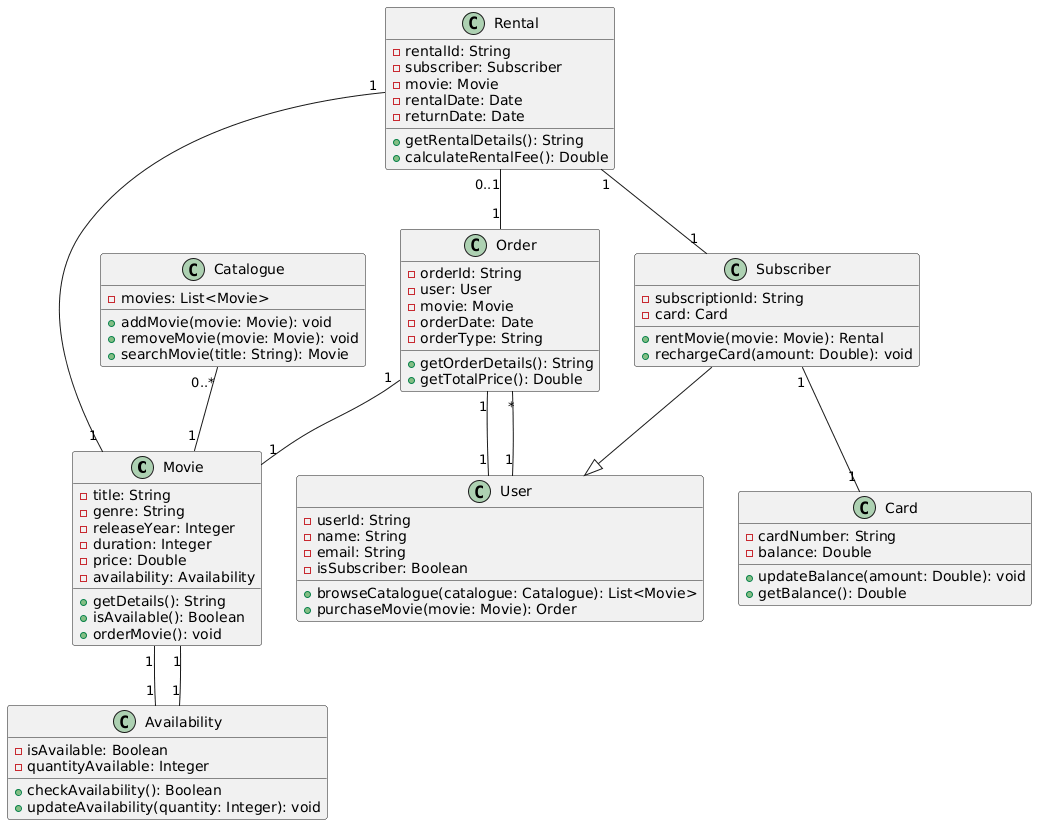

The diagram above was rendered by PlantUML. Its source (embedded in the PNG):
@startuml
class Movie {
    - title: String
    - genre: String
    - releaseYear: Integer
    - duration: Integer
    - price: Double
    - availability: Availability
    + getDetails(): String
    + isAvailable(): Boolean
    + orderMovie(): void
}

class User {
    - userId: String
    - name: String
    - email: String
    - isSubscriber: Boolean
    + browseCatalogue(catalogue: Catalogue): List<Movie>
    + purchaseMovie(movie: Movie): Order
}

class Subscriber {
    - subscriptionId: String
    - card: Card
    + rentMovie(movie: Movie): Rental
    + rechargeCard(amount: Double): void
}

class Order {
    - orderId: String
    - user: User
    - movie: Movie
    - orderDate: Date
    - orderType: String
    + getOrderDetails(): String
    + getTotalPrice(): Double
}

class Card {
    - cardNumber: String
    - balance: Double
    + updateBalance(amount: Double): void
    + getBalance(): Double
}

class Catalogue {
    - movies: List<Movie>
    + addMovie(movie: Movie): void
    + removeMovie(movie: Movie): void
    + searchMovie(title: String): Movie
}

class Rental {
    - rentalId: String
    - subscriber: Subscriber
    - movie: Movie
    - rentalDate: Date
    - returnDate: Date
    + getRentalDetails(): String
    + calculateRentalFee(): Double
}

class Availability {
    - isAvailable: Boolean
    - quantityAvailable: Integer
    + checkAvailability(): Boolean
    + updateAvailability(quantity: Integer): void
}

Movie "1" -- "1" Availability
User "1" -- "*" Order
Subscriber --|> User
Subscriber "1" -- "1" Card
Order "1" -- "1" Movie
Order "1" -- "1" User
Catalogue "0..*" -- "1" Movie
Rental "1" -- "1" Subscriber
Rental "1" -- "1" Movie
Rental "0..1" -- "1" Order
Availability "1" -- "1" Movie
@enduml